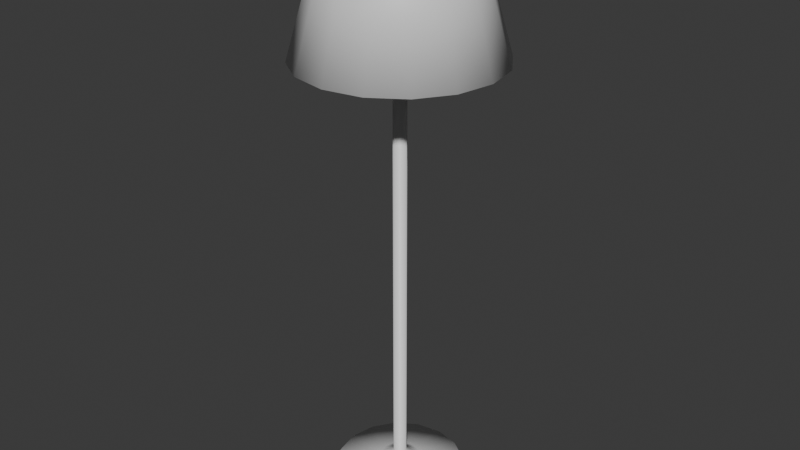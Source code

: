 # Source: table_lamp.blend  (saved by Blender 5.1.29; exported with 4.5.12 LTS)
import bpy
from mathutils import Matrix  # noqa: F401  (used for matrix-valued properties, if any)

bpy.ops.wm.read_factory_settings(use_empty=True)
scene = bpy.context.scene
scene.name = 'Scene'

# ---- collections
col_collection = bpy.data.collections.new('Collection'); scene.collection.children.link(col_collection)

# ---- materials (node trees are filled in below, after node groups)
mat_material_003 = bpy.data.materials.new('Material.003')
mat_material_003.alpha_threshold = 0.0
mat_material_003.use_backface_culling_lightprobe_volume = False
mat_material_003.roughness = 0.5
mat_material_003.line_color = (0.0, 0.0, 0.0, 1.0)

# ---- material node trees
mat_material_003.use_nodes = True; mat_material_003.node_tree.nodes.clear()
_N = mat_material_003.node_tree.nodes; _L = mat_material_003.node_tree.links
n0 = _N.new('ShaderNodeOutputMaterial'); n0.name = 'Material Output'; n0.location = (200, 100)
n1 = _N.new('ShaderNodeBsdfPrincipled'); n1.name = 'Principled BSDF'; n1.location = (-200, 100)
_L.new(n1.outputs[0], n0.inputs[0])
n0.is_active_output = True

# ---- world
world_world = bpy.data.worlds.new('World'); scene.world = world_world
world_world.use_nodes = True; world_world.node_tree.nodes.clear()
_N = world_world.node_tree.nodes; _L = world_world.node_tree.links
n0 = _N.new('ShaderNodeOutputWorld'); n0.name = 'World Output'; n0.location = (200, 100)
n1 = _N.new('ShaderNodeBackground'); n1.name = 'Background'; n1.location = (-200, 100)
n1.inputs[0].default_value = (0.05088, 0.05088, 0.05088, 1.0)
_L.new(n1.outputs[0], n0.inputs[0])
n0.is_active_output = True
world_world.color = (0.05088, 0.05088, 0.05088)
world_world.sun_shadow_jitter_overblur = 0.0

# ---- meshes
me_cylinder_045 = bpy.data.meshes.new('Cylinder.045')
me_cylinder_045.from_pydata([(-2.675e-06, 0.0915, -0.0915), (-2.675e-06, 0.0915, 0.0915), (0.03501, 0.08453, -0.0915), (0.03501, 0.08453, 0.0915), (0.0647, 0.0647, -0.0915), (0.0647, 0.0647, 0.0915), (0.08453, 0.03501, -0.0915), (0.08453, 0.03501, 0.0915), (0.09149, -2.812e-08, -0.0915), (0.09149, -2.812e-08, 0.0915), (0.08453, -0.03501, -0.0915), (0.08453, -0.03501, 0.0915), (0.0647, -0.0647, -0.0915), (0.0647, -0.0647, 0.0915), (0.03501, -0.08453, -0.0915), (0.03501, -0.08453, 0.0915), (-2.675e-06, -0.0915, -0.0915), (-2.675e-06, -0.0915, 0.0915), (-0.03502, -0.08453, -0.0915), (-0.03502, -0.08453, 0.0915), (-0.0647, -0.0647, -0.0915), (-0.0647, -0.0647, 0.0915), (-0.08454, -0.03501, -0.0915), (-0.08454, -0.03501, 0.0915), (-0.0915, -2.812e-08, -0.0915), (-0.0915, -2.812e-08, 0.0915), (-0.08454, 0.03501, -0.0915), (-0.08454, 0.03501, 0.0915), (-0.0647, 0.0647, -0.0915), (-0.0647, 0.0647, 0.0915), (-0.03502, 0.08453, -0.0915), (-0.03502, 0.08453, 0.0915), (-1.689e-06, 0.05777, -0.1154), (0.02211, 0.05337, -0.1154), (0.04085, 0.04085, -0.1154), (0.05337, 0.02211, -0.1154), (0.05777, -2.737e-08, -0.1154), (0.05337, -0.02211, -0.1154), (0.04085, -0.04085, -0.1154), (0.02211, -0.05337, -0.1154), (-1.689e-06, -0.05777, -0.1154), (-0.02211, -0.05337, -0.1154), (-0.04085, -0.04085, -0.1154), (-0.05337, -0.02211, -0.1154), (-0.05777, -2.737e-08, -0.1154), (-0.05337, 0.02211, -0.1154), (-0.04085, 0.04085, -0.1154), (-0.02211, 0.05337, -0.1154), (-1.822e-06, 0.02263, -0.1326), (0.008657, 0.02091, -0.1326), (0.016, 0.016, -0.1326), (0.0209, 0.008659, -0.1326), (0.02263, -2.702e-08, -0.1326), (0.0209, -0.008659, -0.1326), (0.016, -0.016, -0.1326), (0.008657, -0.02091, -0.1326), (-1.822e-06, -0.02263, -0.1326), (-0.008661, -0.02091, -0.1326), (-0.016, -0.016, -0.1326), (-0.02091, -0.008659, -0.1326), (-0.02263, -2.702e-08, -0.1326), (-0.02091, 0.008659, -0.1326), (-0.016, 0.016, -0.1326), (-0.008661, 0.02091, -0.1326), (-1.809e-06, 0.06187, 0.1162), (0.02368, 0.05716, 0.1162), (0.04375, 0.04375, 0.1162), (0.05716, 0.02368, 0.1162), (0.06187, -2.746e-08, 0.1162), (0.05716, -0.02368, 0.1162), (0.04375, -0.04375, 0.1162), (0.02368, -0.05716, 0.1162), (-1.809e-06, -0.06187, 0.1162), (-0.02368, -0.05716, 0.1162), (-0.04375, -0.04375, 0.1162), (-0.05717, -0.02368, 0.1162), (-0.06187, -2.746e-08, 0.1162), (-0.05717, 0.02368, 0.1162), (-0.04375, 0.04375, 0.1162), (-0.02368, 0.05716, 0.1162)], [], [(0, 1, 3, 2), (2, 3, 5, 4), (4, 5, 7, 6), (6, 7, 9, 8), (8, 9, 11, 10), (10, 11, 13, 12), (12, 13, 15, 14), (14, 15, 17, 16), (16, 17, 19, 18), (18, 19, 21, 20), (20, 21, 23, 22), (22, 23, 25, 24), (24, 25, 27, 26), (26, 27, 29, 28), (7, 5, 66, 67), (28, 29, 31, 30), (30, 31, 1, 0), (10, 12, 38, 37), (44, 45, 61, 60), (20, 22, 43, 42), (30, 0, 32, 47), (6, 8, 36, 35), (16, 18, 41, 40), (26, 28, 46, 45), (2, 4, 34, 33), (12, 14, 39, 38), (22, 24, 44, 43), (8, 10, 37, 36), (18, 20, 42, 41), (28, 30, 47, 46), (4, 6, 35, 34), (14, 16, 40, 39), (0, 2, 33, 32), (24, 26, 45, 44), (48, 49, 50, 51, 52, 53, 54, 55, 56, 57, 58, 59, 60, 61, 62, 63), (37, 38, 54, 53), (45, 46, 62, 61), (38, 39, 55, 54), (46, 47, 63, 62), (39, 40, 56, 55), (32, 33, 49, 48), (47, 32, 48, 63), (40, 41, 57, 56), (33, 34, 50, 49), (41, 42, 58, 57), (34, 35, 51, 50), (42, 43, 59, 58), (35, 36, 52, 51), (43, 44, 60, 59), (36, 37, 53, 52), (65, 64, 79, 78, 77, 76, 75, 74, 73, 72, 71, 70, 69, 68, 67, 66), (17, 15, 71, 72), (3, 1, 64, 65), (27, 25, 76, 77), (13, 11, 69, 70), (23, 21, 74, 75), (1, 31, 79, 64), (9, 7, 67, 68), (19, 17, 72, 73), (29, 27, 77, 78), (5, 3, 65, 66), (15, 13, 70, 71), (25, 23, 75, 76), (11, 9, 68, 69), (21, 19, 73, 74), (31, 29, 78, 79)])
me_cylinder_045.polygons.foreach_set('use_smooth', [True] * 66)
_uv = me_cylinder_045.uv_layers.new(name='UVMap')
_uv.uv.foreach_set('vector', [1.0, 0.5, 1.0, 1.0, 0.9375, 1.0, 0.9375, 0.5, 0.9375, 0.5, 0.9375, 1.0, 0.875, 1.0, 0.875, 0.5, 0.875, 0.5, 0.875, 1.0, 0.8125, 1.0, 0.8125, 0.5, 0.8125, 0.5, 0.8125, 1.0, 0.75, 1.0, 0.75, 0.5, 0.75, 0.5, 0.75, 1.0, 0.6875, 1.0, 0.6875, 0.5, 0.6875, 0.5, 0.6875, 1.0, 0.625, 1.0, 0.625, 0.5, 0.625, 0.5, 0.625, 1.0, 0.5625, 1.0, 0.5625, 0.5, 0.5625, 0.5, 0.5625, 1.0, 0.5, 1.0, 0.5, 0.5, 0.5, 0.5, 0.5, 1.0, 0.4375, 1.0, 0.4375, 0.5, 0.4375, 0.5, 0.4375, 1.0, 0.375, 1.0, 0.375, 0.5, 0.375, 0.5, 0.375, 1.0, 0.3125, 1.0, 0.3125, 0.5, 0.3125, 0.5, 0.3125, 1.0, 0.25, 1.0, 0.25, 0.5, 0.25, 0.5, 0.25, 1.0, 0.1875, 1.0, 0.1875, 0.5, 0.1875, 0.5, 0.1875, 1.0, 0.125, 1.0, 0.125, 0.5, 0.8125, 1.0, 0.875, 1.0, 0.875, 1.0, 0.8125, 1.0, 0.125, 0.5, 0.125, 1.0, 0.0625, 1.0, 0.0625, 0.5, 0.0625, 0.5, 0.0625, 1.0, 0.0, 1.0, 0.0, 0.5, 0.6875, 0.5, 0.625, 0.5, 0.625, 0.5, 0.6875, 0.5, 0.25, 0.5, 0.1875, 0.5, 0.1875, 0.5, 0.25, 0.5, 0.375, 0.5, 0.3125, 0.5, 0.3125, 0.5, 0.375, 0.5, 0.0625, 0.5, 0.0, 0.5, 0.0, 0.5, 0.0625, 0.5, 0.8125, 0.5, 0.75, 0.5, 0.75, 0.5, 0.8125, 0.5, 0.5, 0.5, 0.4375, 0.5, 0.4375, 0.5, 0.5, 0.5, 0.1875, 0.5, 0.125, 0.5, 0.125, 0.5, 0.1875, 0.5, 0.9375, 0.5, 0.875, 0.5, 0.875, 0.5, 0.9375, 0.5, 0.625, 0.5, 0.5625, 0.5, 0.5625, 0.5, 0.625, 0.5, 0.3125, 0.5, 0.25, 0.5, 0.25, 0.5, 0.3125, 0.5, 0.75, 0.5, 0.6875, 0.5, 0.6875, 0.5, 0.75, 0.5, 0.4375, 0.5, 0.375, 0.5, 0.375, 0.5, 0.4375, 0.5, 0.125, 0.5, 0.0625, 0.5, 0.0625, 0.5, 0.125, 0.5, 0.875, 0.5, 0.8125, 0.5, 0.8125, 0.5, 0.875, 0.5, 0.5625, 0.5, 0.5, 0.5, 0.5, 0.5, 0.5625, 0.5, 1.0, 0.5, 0.9375, 0.5, 0.9375, 0.5, 1.0, 0.5, 0.25, 0.5, 0.1875, 0.5, 0.1875, 0.5, 0.25, 0.5, 0.75, 0.49, 0.8418, 0.4717, 0.9197, 0.4197, 0.9717, 0.3418, 0.99, 0.25, 0.9717, 0.1582, 0.9197, 0.08029, 0.8418, 0.02827, 0.75, 0.01, 0.6582, 0.02827, 0.5803, 0.08029, 0.5283, 0.1582, 0.51, 0.25, 0.5283, 0.3418, 0.5803, 0.4197, 0.6582, 0.4717, 0.6875, 0.5, 0.625, 0.5, 0.625, 0.5, 0.6875, 0.5, 0.1875, 0.5, 0.125, 0.5, 0.125, 0.5, 0.1875, 0.5, 0.625, 0.5, 0.5625, 0.5, 0.5625, 0.5, 0.625, 0.5, 0.125, 0.5, 0.0625, 0.5, 0.0625, 0.5, 0.125, 0.5, 0.5625, 0.5, 0.5, 0.5, 0.5, 0.5, 0.5625, 0.5, 1.0, 0.5, 0.9375, 0.5, 0.9375, 0.5, 1.0, 0.5, 0.0625, 0.5, 0.0, 0.5, 0.0, 0.5, 0.0625, 0.5, 0.5, 0.5, 0.4375, 0.5, 0.4375, 0.5, 0.5, 0.5, 0.9375, 0.5, 0.875, 0.5, 0.875, 0.5, 0.9375, 0.5, 0.4375, 0.5, 0.375, 0.5, 0.375, 0.5, 0.4375, 0.5, 0.875, 0.5, 0.8125, 0.5, 0.8125, 0.5, 0.875, 0.5, 0.375, 0.5, 0.3125, 0.5, 0.3125, 0.5, 0.375, 0.5, 0.8125, 0.5, 0.75, 0.5, 0.75, 0.5, 0.8125, 0.5, 0.3125, 0.5, 0.25, 0.5, 0.25, 0.5, 0.3125, 0.5, 0.75, 0.5, 0.6875, 0.5, 0.6875, 0.5, 0.75, 0.5, 0.3418, 0.4717, 0.25, 0.49, 0.1582, 0.4717, 0.08029, 0.4197, 0.02827, 0.3418, 0.01, 0.25, 0.02827, 0.1582, 0.08029, 0.08029, 0.1582, 0.02827, 0.25, 0.01, 0.3418, 0.02827, 0.4197, 0.08029, 0.4717, 0.1582, 0.49, 0.25, 0.4717, 0.3418, 0.4197, 0.4197, 0.5, 1.0, 0.5625, 1.0, 0.5625, 1.0, 0.5, 1.0, 0.9375, 1.0, 1.0, 1.0, 1.0, 1.0, 0.9375, 1.0, 0.1875, 1.0, 0.25, 1.0, 0.25, 1.0, 0.1875, 1.0, 0.625, 1.0, 0.6875, 1.0, 0.6875, 1.0, 0.625, 1.0, 0.3125, 1.0, 0.375, 1.0, 0.375, 1.0, 0.3125, 1.0, 0.0, 1.0, 0.0625, 1.0, 0.0625, 1.0, 0.0, 1.0, 0.75, 1.0, 0.8125, 1.0, 0.8125, 1.0, 0.75, 1.0, 0.4375, 1.0, 0.5, 1.0, 0.5, 1.0, 0.4375, 1.0, 0.125, 1.0, 0.1875, 1.0, 0.1875, 1.0, 0.125, 1.0, 0.875, 1.0, 0.9375, 1.0, 0.9375, 1.0, 0.875, 1.0, 0.5625, 1.0, 0.625, 1.0, 0.625, 1.0, 0.5625, 1.0, 0.25, 1.0, 0.3125, 1.0, 0.3125, 1.0, 0.25, 1.0, 0.6875, 1.0, 0.75, 1.0, 0.75, 1.0, 0.6875, 1.0, 0.375, 1.0, 0.4375, 1.0, 0.4375, 1.0, 0.375, 1.0, 0.0625, 1.0, 0.125, 1.0, 0.125, 1.0, 0.0625, 1.0])
me_cylinder_045.materials.append(mat_material_003)
me_cylinder_045.update()
me_cylinder_044 = bpy.data.meshes.new('Cylinder.044')
me_cylinder_044.from_pydata([(1.915e-07, 0.411, -0.259), (9.589e-07, 0.259, 0.259), (0.1573, 0.3797, -0.259), (0.09912, 0.2393, 0.259), (0.2906, 0.2906, -0.259), (0.1831, 0.1831, 0.259), (0.3797, 0.1573, -0.259), (0.2393, 0.09912, 0.259), (0.411, -1.845e-09, -0.259), (0.259, -8.744e-09, 0.259), (0.3797, -0.1573, -0.259), (0.2393, -0.09912, 0.259), (0.2906, -0.2906, -0.259), (0.1831, -0.1831, 0.259), (0.1573, -0.3797, -0.259), (0.09912, -0.2393, 0.259), (1.915e-07, -0.411, -0.259), (9.589e-07, -0.259, 0.259), (-0.1573, -0.3797, -0.259), (-0.09912, -0.2393, 0.259), (-0.2906, -0.2906, -0.259), (-0.1831, -0.1831, 0.259), (-0.3797, -0.1573, -0.259), (-0.2393, -0.09912, 0.259), (-0.411, -1.845e-09, -0.259), (-0.259, -8.744e-09, 0.259), (-0.3797, 0.1573, -0.259), (-0.2393, 0.09912, 0.259), (-0.2906, 0.2906, -0.259), (-0.1831, 0.1831, 0.259), (-0.1573, 0.3797, -0.259), (-0.09912, 0.2393, 0.259)], [], [(0, 1, 3, 2), (2, 3, 5, 4), (4, 5, 7, 6), (6, 7, 9, 8), (8, 9, 11, 10), (10, 11, 13, 12), (12, 13, 15, 14), (14, 15, 17, 16), (16, 17, 19, 18), (18, 19, 21, 20), (20, 21, 23, 22), (22, 23, 25, 24), (24, 25, 27, 26), (26, 27, 29, 28), (3, 1, 31, 29, 27, 25, 23, 21, 19, 17, 15, 13, 11, 9, 7, 5), (28, 29, 31, 30), (30, 31, 1, 0)])
me_cylinder_044.polygons.foreach_set('use_smooth', [True] * 17)
_uv = me_cylinder_044.uv_layers.new(name='UVMap')
_uv.uv.foreach_set('vector', [1.0, 0.5, 1.0, 1.0, 0.9375, 1.0, 0.9375, 0.5, 0.9375, 0.5, 0.9375, 1.0, 0.875, 1.0, 0.875, 0.5, 0.875, 0.5, 0.875, 1.0, 0.8125, 1.0, 0.8125, 0.5, 0.8125, 0.5, 0.8125, 1.0, 0.75, 1.0, 0.75, 0.5, 0.75, 0.5, 0.75, 1.0, 0.6875, 1.0, 0.6875, 0.5, 0.6875, 0.5, 0.6875, 1.0, 0.625, 1.0, 0.625, 0.5, 0.625, 0.5, 0.625, 1.0, 0.5625, 1.0, 0.5625, 0.5, 0.5625, 0.5, 0.5625, 1.0, 0.5, 1.0, 0.5, 0.5, 0.5, 0.5, 0.5, 1.0, 0.4375, 1.0, 0.4375, 0.5, 0.4375, 0.5, 0.4375, 1.0, 0.375, 1.0, 0.375, 0.5, 0.375, 0.5, 0.375, 1.0, 0.3125, 1.0, 0.3125, 0.5, 0.3125, 0.5, 0.3125, 1.0, 0.25, 1.0, 0.25, 0.5, 0.25, 0.5, 0.25, 1.0, 0.1875, 1.0, 0.1875, 0.5, 0.1875, 0.5, 0.1875, 1.0, 0.125, 1.0, 0.125, 0.5, 0.3418, 0.4717, 0.25, 0.49, 0.1582, 0.4717, 0.08029, 0.4197, 0.02827, 0.3418, 0.01, 0.25, 0.02827, 0.1582, 0.08029, 0.08029, 0.1582, 0.02827, 0.25, 0.01, 0.3418, 0.02827, 0.4197, 0.08029, 0.4717, 0.1582, 0.49, 0.25, 0.4717, 0.3418, 0.4197, 0.4197, 0.125, 0.5, 0.125, 1.0, 0.0625, 1.0, 0.0625, 0.5, 0.0625, 0.5, 0.0625, 1.0, 0.0, 1.0, 0.0, 0.5])
me_cylinder_044.materials.append(mat_material_003)
me_cylinder_044.update()
me_cylinder_042 = bpy.data.meshes.new('Cylinder.042')
me_cylinder_042.from_pydata([(-3.472e-06, 0.02748, -1.036), (-3.472e-06, 0.02748, 1.213), (0.01051, 0.02539, -1.036), (0.01051, 0.02539, 1.213), (0.01943, 0.01943, -1.036), (0.01943, 0.01943, 1.213), (0.02538, 0.01052, -1.036), (0.02538, 0.01052, 1.213), (0.02748, -3.061e-08, -1.036), (0.02748, -3.061e-08, 1.213), (0.02538, -0.01052, -1.036), (0.02538, -0.01052, 1.213), (0.01943, -0.01943, -1.036), (0.01943, -0.01943, 1.213), (0.01051, -0.02539, -1.036), (0.01051, -0.02539, 1.213), (-3.472e-06, -0.02748, -1.036), (-3.472e-06, -0.02748, 1.213), (-0.01052, -0.02539, -1.036), (-0.01052, -0.02539, 1.213), (-0.01943, -0.01943, -1.036), (-0.01943, -0.01943, 1.213), (-0.02539, -0.01052, -1.036), (-0.02539, -0.01052, 1.213), (-0.02748, -3.061e-08, -1.036), (-0.02748, -3.061e-08, 1.213), (-0.02539, 0.01052, -1.036), (-0.02539, 0.01052, 1.213), (-0.01943, 0.01943, -1.036), (-0.01943, 0.01943, 1.213), (-0.01052, 0.02539, -1.036), (-0.01052, 0.02539, 1.213), (1.659e-06, 0.08767, -1.072), (0.03355, 0.081, -1.072), (0.06199, 0.06199, -1.072), (0.081, 0.03355, -1.072), (0.08767, -2.317e-08, -1.072), (0.081, -0.03355, -1.072), (0.06199, -0.06199, -1.072), (0.03355, -0.081, -1.072), (1.659e-06, -0.08767, -1.072), (-0.03355, -0.081, -1.072), (-0.06199, -0.06199, -1.072), (-0.08099, -0.03355, -1.072), (-0.08767, -2.317e-08, -1.072), (-0.08099, 0.03355, -1.072), (-0.06199, 0.06199, -1.072), (-0.03355, 0.081, -1.072), (1.148e-06, 0.2739, -1.107), (0.1048, 0.2531, -1.107), (0.1937, 0.1937, -1.107), (0.2531, 0.1048, -1.107), (0.2739, 1.842e-09, -1.107), (0.2531, -0.1048, -1.107), (0.1937, -0.1937, -1.107), (0.1048, -0.2531, -1.107), (1.148e-06, -0.2739, -1.107), (-0.1048, -0.2531, -1.107), (-0.1937, -0.1937, -1.107), (-0.2531, -0.1048, -1.107), (-0.2739, 1.842e-09, -1.107), (-0.2531, 0.1048, -1.107), (-0.1937, 0.1937, -1.107), (-0.1048, 0.2531, -1.107), (1.142e-06, 0.2739, -1.143), (0.1048, 0.2531, -1.143), (0.1937, 0.1937, -1.143), (0.2531, 0.1048, -1.143), (0.2739, 1.842e-09, -1.143), (0.2531, -0.1048, -1.143), (0.1937, -0.1937, -1.143), (0.1048, -0.2531, -1.143), (1.142e-06, -0.2739, -1.143), (-0.1048, -0.2531, -1.143), (-0.1937, -0.1937, -1.143), (-0.2531, -0.1048, -1.143), (-0.2739, 1.842e-09, -1.143), (-0.2531, 0.1048, -1.143), (-0.1937, 0.1937, -1.143), (-0.1048, 0.2531, -1.143)], [], [(0, 1, 3, 2), (2, 3, 5, 4), (4, 5, 7, 6), (6, 7, 9, 8), (8, 9, 11, 10), (10, 11, 13, 12), (12, 13, 15, 14), (14, 15, 17, 16), (16, 17, 19, 18), (18, 19, 21, 20), (20, 21, 23, 22), (22, 23, 25, 24), (24, 25, 27, 26), (26, 27, 29, 28), (3, 1, 31, 29, 27, 25, 23, 21, 19, 17, 15, 13, 11, 9, 7, 5), (28, 29, 31, 30), (30, 31, 1, 0), (4, 6, 35, 34), (42, 43, 59, 58), (14, 16, 40, 39), (0, 2, 33, 32), (24, 26, 45, 44), (10, 12, 38, 37), (20, 22, 43, 42), (30, 0, 32, 47), (6, 8, 36, 35), (16, 18, 41, 40), (26, 28, 46, 45), (2, 4, 34, 33), (12, 14, 39, 38), (22, 24, 44, 43), (8, 10, 37, 36), (18, 20, 42, 41), (28, 30, 47, 46), (63, 48, 64, 79), (35, 36, 52, 51), (43, 44, 60, 59), (36, 37, 53, 52), (44, 45, 61, 60), (37, 38, 54, 53), (45, 46, 62, 61), (38, 39, 55, 54), (46, 47, 63, 62), (39, 40, 56, 55), (32, 33, 49, 48), (47, 32, 48, 63), (40, 41, 57, 56), (33, 34, 50, 49), (41, 42, 58, 57), (34, 35, 51, 50), (64, 65, 66, 67, 68, 69, 70, 71, 72, 73, 74, 75, 76, 77, 78, 79), (56, 57, 73, 72), (49, 50, 66, 65), (57, 58, 74, 73), (50, 51, 67, 66), (58, 59, 75, 74), (51, 52, 68, 67), (59, 60, 76, 75), (52, 53, 69, 68), (60, 61, 77, 76), (53, 54, 70, 69), (61, 62, 78, 77), (54, 55, 71, 70), (62, 63, 79, 78), (55, 56, 72, 71), (48, 49, 65, 64)])
me_cylinder_042.polygons.foreach_set('use_smooth', [True] * 66)
_uv = me_cylinder_042.uv_layers.new(name='UVMap')
_uv.uv.foreach_set('vector', [1.0, 0.5, 1.0, 1.0, 0.9375, 1.0, 0.9375, 0.5, 0.9375, 0.5, 0.9375, 1.0, 0.875, 1.0, 0.875, 0.5, 0.875, 0.5, 0.875, 1.0, 0.8125, 1.0, 0.8125, 0.5, 0.8125, 0.5, 0.8125, 1.0, 0.75, 1.0, 0.75, 0.5, 0.75, 0.5, 0.75, 1.0, 0.6875, 1.0, 0.6875, 0.5, 0.6875, 0.5, 0.6875, 1.0, 0.625, 1.0, 0.625, 0.5, 0.625, 0.5, 0.625, 1.0, 0.5625, 1.0, 0.5625, 0.5, 0.5625, 0.5, 0.5625, 1.0, 0.5, 1.0, 0.5, 0.5, 0.5, 0.5, 0.5, 1.0, 0.4375, 1.0, 0.4375, 0.5, 0.4375, 0.5, 0.4375, 1.0, 0.375, 1.0, 0.375, 0.5, 0.375, 0.5, 0.375, 1.0, 0.3125, 1.0, 0.3125, 0.5, 0.3125, 0.5, 0.3125, 1.0, 0.25, 1.0, 0.25, 0.5, 0.25, 0.5, 0.25, 1.0, 0.1875, 1.0, 0.1875, 0.5, 0.1875, 0.5, 0.1875, 1.0, 0.125, 1.0, 0.125, 0.5, 0.3418, 0.4717, 0.25, 0.49, 0.1582, 0.4717, 0.08029, 0.4197, 0.02827, 0.3418, 0.01, 0.25, 0.02827, 0.1582, 0.08029, 0.08029, 0.1582, 0.02827, 0.25, 0.01, 0.3418, 0.02827, 0.4197, 0.08029, 0.4717, 0.1582, 0.49, 0.25, 0.4717, 0.3418, 0.4197, 0.4197, 0.125, 0.5, 0.125, 1.0, 0.0625, 1.0, 0.0625, 0.5, 0.0625, 0.5, 0.0625, 1.0, 0.0, 1.0, 0.0, 0.5, 0.875, 0.5, 0.8125, 0.5, 0.8125, 0.5, 0.875, 0.5, 0.375, 0.5, 0.3125, 0.5, 0.3125, 0.5, 0.375, 0.5, 0.5625, 0.5, 0.5, 0.5, 0.5, 0.5, 0.5625, 0.5, 1.0, 0.5, 0.9375, 0.5, 0.9375, 0.5, 1.0, 0.5, 0.25, 0.5, 0.1875, 0.5, 0.1875, 0.5, 0.25, 0.5, 0.6875, 0.5, 0.625, 0.5, 0.625, 0.5, 0.6875, 0.5, 0.375, 0.5, 0.3125, 0.5, 0.3125, 0.5, 0.375, 0.5, 0.0625, 0.5, 0.0, 0.5, 0.0, 0.5, 0.0625, 0.5, 0.8125, 0.5, 0.75, 0.5, 0.75, 0.5, 0.8125, 0.5, 0.5, 0.5, 0.4375, 0.5, 0.4375, 0.5, 0.5, 0.5, 0.1875, 0.5, 0.125, 0.5, 0.125, 0.5, 0.1875, 0.5, 0.9375, 0.5, 0.875, 0.5, 0.875, 0.5, 0.9375, 0.5, 0.625, 0.5, 0.5625, 0.5, 0.5625, 0.5, 0.625, 0.5, 0.3125, 0.5, 0.25, 0.5, 0.25, 0.5, 0.3125, 0.5, 0.75, 0.5, 0.6875, 0.5, 0.6875, 0.5, 0.75, 0.5, 0.4375, 0.5, 0.375, 0.5, 0.375, 0.5, 0.4375, 0.5, 0.125, 0.5, 0.0625, 0.5, 0.0625, 0.5, 0.125, 0.5, 0.0625, 0.5, 0.0, 0.5, 0.0, 0.5, 0.0625, 0.5, 0.8125, 0.5, 0.75, 0.5, 0.75, 0.5, 0.8125, 0.5, 0.3125, 0.5, 0.25, 0.5, 0.25, 0.5, 0.3125, 0.5, 0.75, 0.5, 0.6875, 0.5, 0.6875, 0.5, 0.75, 0.5, 0.25, 0.5, 0.1875, 0.5, 0.1875, 0.5, 0.25, 0.5, 0.6875, 0.5, 0.625, 0.5, 0.625, 0.5, 0.6875, 0.5, 0.1875, 0.5, 0.125, 0.5, 0.125, 0.5, 0.1875, 0.5, 0.625, 0.5, 0.5625, 0.5, 0.5625, 0.5, 0.625, 0.5, 0.125, 0.5, 0.0625, 0.5, 0.0625, 0.5, 0.125, 0.5, 0.5625, 0.5, 0.5, 0.5, 0.5, 0.5, 0.5625, 0.5, 1.0, 0.5, 0.9375, 0.5, 0.9375, 0.5, 1.0, 0.5, 0.0625, 0.5, 0.0, 0.5, 0.0, 0.5, 0.0625, 0.5, 0.5, 0.5, 0.4375, 0.5, 0.4375, 0.5, 0.5, 0.5, 0.9375, 0.5, 0.875, 0.5, 0.875, 0.5, 0.9375, 0.5, 0.4375, 0.5, 0.375, 0.5, 0.375, 0.5, 0.4375, 0.5, 0.875, 0.5, 0.8125, 0.5, 0.8125, 0.5, 0.875, 0.5, 0.75, 0.49, 0.8418, 0.4717, 0.9197, 0.4197, 0.9717, 0.3418, 0.99, 0.25, 0.9717, 0.1582, 0.9197, 0.08029, 0.8418, 0.02827, 0.75, 0.01, 0.6582, 0.02827, 0.5803, 0.08029, 0.5283, 0.1582, 0.51, 0.25, 0.5283, 0.3418, 0.5803, 0.4197, 0.6582, 0.4717, 0.5, 0.5, 0.4375, 0.5, 0.4375, 0.5, 0.5, 0.5, 0.9375, 0.5, 0.875, 0.5, 0.875, 0.5, 0.9375, 0.5, 0.4375, 0.5, 0.375, 0.5, 0.375, 0.5, 0.4375, 0.5, 0.875, 0.5, 0.8125, 0.5, 0.8125, 0.5, 0.875, 0.5, 0.375, 0.5, 0.3125, 0.5, 0.3125, 0.5, 0.375, 0.5, 0.8125, 0.5, 0.75, 0.5, 0.75, 0.5, 0.8125, 0.5, 0.3125, 0.5, 0.25, 0.5, 0.25, 0.5, 0.3125, 0.5, 0.75, 0.5, 0.6875, 0.5, 0.6875, 0.5, 0.75, 0.5, 0.25, 0.5, 0.1875, 0.5, 0.1875, 0.5, 0.25, 0.5, 0.6875, 0.5, 0.625, 0.5, 0.625, 0.5, 0.6875, 0.5, 0.1875, 0.5, 0.125, 0.5, 0.125, 0.5, 0.1875, 0.5, 0.625, 0.5, 0.5625, 0.5, 0.5625, 0.5, 0.625, 0.5, 0.125, 0.5, 0.0625, 0.5, 0.0625, 0.5, 0.125, 0.5, 0.5625, 0.5, 0.5, 0.5, 0.5, 0.5, 0.5625, 0.5, 1.0, 0.5, 0.9375, 0.5, 0.9375, 0.5, 1.0, 0.5])
me_cylinder_042.materials.append(mat_material_003)
me_cylinder_042.update()

# ---- objects
ob_cylinder_045 = bpy.data.objects.new('Cylinder.045', me_cylinder_045)
ob_cylinder_044 = bpy.data.objects.new('Cylinder.044', me_cylinder_044)
ob_cylinder_042 = bpy.data.objects.new('Cylinder.042', me_cylinder_042)

# ---- transforms, parenting, visibility, modifiers, constraints
ob_cylinder_045.location = (-0.000494, -9.312e-08, 2.151)
ob_cylinder_044.location = (-0.000494, -9.312e-08, 2.152)
_m = ob_cylinder_044.modifiers.new('Solidify', 'SOLIDIFY')
_m.thickness = 0.06
ob_cylinder_042.location = (-0.000494, -9.312e-08, 1.178)

# ---- collection membership
col_collection.objects.link(ob_cylinder_045)
col_collection.objects.link(ob_cylinder_044)
col_collection.objects.link(ob_cylinder_042)

# ---- scene / render settings (as saved in the file)
scene.frame_start = 1; scene.frame_end = 250; scene.frame_set(1)
scene.render.engine = 'BLENDER_EEVEE_NEXT'
scene.render.bake_bias = 0.0
scene.render.bake_samples = 0
scene.cycles.sampling_pattern = 'TABULATED_SOBOL'
scene.eevee.use_volume_custom_range = False
bpy.context.view_layer.update()

# ---- added for rendering (the .blend has no active camera and no usable light): camera, sun
cam_auto = bpy.data.cameras.new('AutoCamera')
cam_auto.lens = 50.0
cam_auto.sensor_width = 36.0
cam_auto.clip_end = 1000.0
ob_auto_camera = bpy.data.objects.new('AutoCamera', cam_auto)
scene.collection.objects.link(ob_auto_camera)
ob_auto_camera.location = (2.4472, -2.93723, 3.18131)
ob_auto_camera.rotation_euler = (1.09748, -7.21219e-08, 0.694738)
scene.camera = ob_auto_camera
light_auto_sun = bpy.data.lights.new('AutoSun', 'SUN')
light_auto_sun.energy = 3.0
light_auto_sun.angle = 0.0523599
ob_auto_sun = bpy.data.objects.new('AutoSun', light_auto_sun)
scene.collection.objects.link(ob_auto_sun)
ob_auto_sun.rotation_euler = (0.872665, 0.174533, 0.523599)
bpy.context.view_layer.update()
